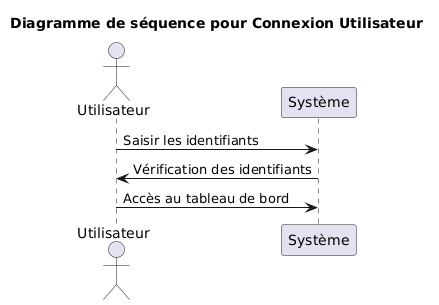

The diagram above was rendered by PlantUML. Its source (embedded in the PNG):
@startuml
title Diagramme de séquence pour Connexion Utilisateur
actor Utilisateur
participant Système
Utilisateur -> Système: Saisir les identifiants
Système -> Utilisateur: Vérification des identifiants
Utilisateur -> Système: Accès au tableau de bord
@enduml